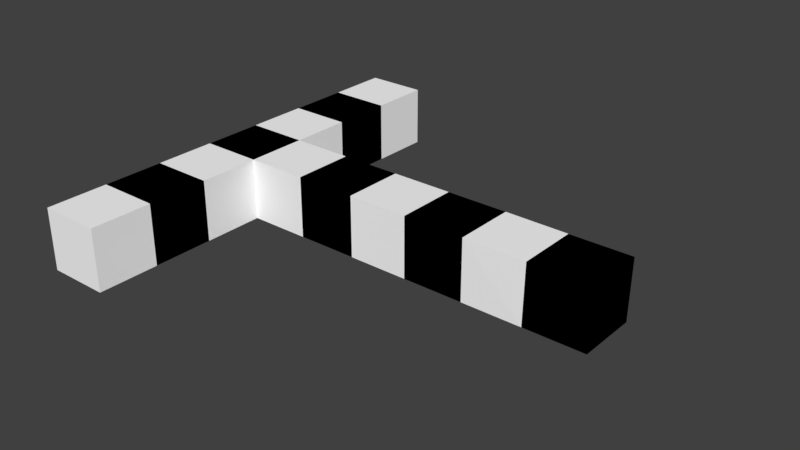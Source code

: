 # Source: untitled.blend  (saved by Blender 2.79.0; exported with 4.5.12 LTS)
import bpy
from mathutils import Matrix  # noqa: F401  (used for matrix-valued properties, if any)

bpy.ops.wm.read_factory_settings(use_empty=True)
scene = bpy.context.scene
scene.name = 'Scene'

# ---- collections
col_collection_1 = bpy.data.collections.new('Collection 1'); scene.collection.children.link(col_collection_1)

# ---- materials (node trees are filled in below, after node groups)
mat_white = bpy.data.materials.new('white')
mat_white.alpha_threshold = 0.0
mat_white.diffuse_color = (1.0, 1.0, 1.0, 1.0)
mat_white.roughness = 0.5
mat_white.line_color = (0.0, 0.0, 0.0, 1.0)
mat_black = bpy.data.materials.new('black')
mat_black.alpha_threshold = 0.0
mat_black.diffuse_color = (0.0, 0.0, 0.0, 1.0)
mat_black.roughness = 0.5

# ---- material node trees
mat_black.use_nodes = True; mat_black.node_tree.nodes.clear()
_N = mat_black.node_tree.nodes; _L = mat_black.node_tree.links
n0 = _N.new('ShaderNodeOutputMaterial'); n0.name = 'Material Output'; n0.location = (300, 300)
n1 = _N.new('ShaderNodeBsdfDiffuse'); n1.name = 'Diffuse BSDF'; n1.location = (10, 300)
n1.inputs[0].default_value = (0.0, 0.0, 0.0, 1.0)
_L.new(n1.outputs[0], n0.inputs[0])
n0.is_active_output = True

# ---- world
world_world = bpy.data.worlds.new('World'); scene.world = world_world
world_world.color = (0.05088, 0.05088, 0.05088)
world_world.use_sun_shadow = False
world_world.sun_shadow_jitter_overblur = 0.0
world_world.cycles.sampling_method = 'MANUAL'

# ---- meshes
me_corridor = bpy.data.meshes.new('Corridor')
me_corridor.from_pydata([(1.0, 1.0, -1.0), (1.0, -1.0, -1.0), (-1.0, -1.0, -1.0), (-1.0, 1.0, -1.0), (1.0, 1.0, 1.0), (1.0, -1.0, 1.0), (-1.0, -1.0, 1.0), (-1.0, 1.0, 1.0), (7.0, 1.0, -1.0), (7.0, -1.0, -1.0), (7.021, 1.025, 0.9755), (7.021, -0.9751, 0.9755), (-7.0, -1.0, -1.0), (-7.0, 1.0, -1.0), (-7.0, -1.0, 1.0), (-7.0, 1.0, 1.0), (-3.0, -1.0, -1.0), (-5.0, -1.0, -1.0), (-5.0, 1.0, -1.0), (-3.0, 1.0, -1.0), (-3.0, -1.0, 1.0), (-5.0, -1.0, 1.0), (-3.0, 1.0, 1.0), (-5.0, 1.0, 1.0), (3.0, 1.0, -1.0), (5.0, 1.0, -1.0), (5.0, -1.0, -1.0), (3.0, -1.0, -1.0), (3.0, -1.0, 1.0), (5.021, -0.9751, 0.9755), (5.021, 1.025, 0.9755), (3.0, 1.0, 1.0), (-7.0, 7.0, -1.0), (-7.0, 7.0, 1.0), (-5.0, 7.0, 1.0), (-5.0, 7.0, -1.0), (-5.0, 3.0, -1.0), (-5.0, 5.0, -1.0), (-5.0, 5.0, 1.0), (-5.0, 3.0, 1.0), (-7.0, 3.0, -1.0), (-7.0, 5.0, -1.0), (-7.0, 3.0, 1.0), (-7.0, 5.0, 1.0), (-7.0, -7.0, -1.0), (-7.0, -7.0, 1.0), (-5.0, -7.0, -1.0), (-5.0, -7.0, 1.0), (-5.0, -3.0, -1.0), (-5.0, -5.0, -1.0), (-7.0, -5.0, -1.0), (-7.0, -3.0, -1.0), (-7.0, -5.0, 1.0), (-7.0, -3.0, 1.0), (-5.0, -3.0, 1.0), (-5.0, -5.0, 1.0), (7.021, 1.025, 0.9755), (7.021, -0.9751, 0.9755), (5.021, -0.9751, 0.9755), (5.021, 1.025, 0.9755), (1.0, 1.0, 1.0), (1.0, -1.0, 1.0), (3.0, -1.0, 1.0), (3.0, 1.0, 1.0), (7.0, 1.0, -1.0), (7.0, -1.0, -1.0), (7.021, 1.025, 0.9755), (7.021, -0.9751, 0.9755), (3.0, -1.0, 1.0), (5.021, -0.9751, 0.9755), (5.021, 1.025, 0.9755), (3.0, 1.0, 1.0)], [], [(0, 1, 2, 3), (4, 7, 6, 5), (26, 25, 8, 9), (1, 5, 6, 2), (18, 17, 12, 13), (4, 0, 3, 7), (71, 68, 69, 70), (64, 66, 67, 65), (29, 26, 9, 11), (25, 30, 10, 8), (12, 14, 15, 13), (50, 49, 46, 44), (21, 23, 15, 14), (38, 37, 35, 34), (7, 3, 19, 22), (22, 19, 18, 23), (6, 7, 22, 20), (20, 22, 23, 21), (2, 6, 20, 16), (16, 20, 21, 17), (3, 2, 16, 19), (19, 16, 17, 18), (0, 4, 31, 24), (24, 31, 30, 25), (5, 1, 27, 28), (28, 27, 26, 29), (60, 61, 62, 63), (1, 0, 24, 27), (27, 24, 25, 26), (34, 35, 32, 33), (37, 41, 32, 35), (41, 43, 33, 32), (43, 38, 34, 33), (15, 23, 39, 42), (42, 39, 38, 43), (13, 15, 42, 40), (40, 42, 43, 41), (18, 13, 40, 36), (36, 40, 41, 37), (23, 18, 36, 39), (39, 36, 37, 38), (46, 47, 45, 44), (52, 50, 44, 45), (49, 55, 47, 46), (55, 52, 45, 47), (21, 14, 53, 54), (54, 53, 52, 55), (17, 21, 54, 48), (48, 54, 55, 49), (14, 12, 51, 53), (53, 51, 50, 52), (12, 17, 48, 51), (51, 48, 49, 50), (59, 58, 57, 56)])
me_corridor.polygons.foreach_set('material_index', [0, 0, 1, 0, 1, 0, 0, 1, 1, 1, 1, 0, 1, 0, 1, 0, 1, 0, 1, 0, 1, 0, 1, 0, 1, 0, 1, 1, 0, 0, 0, 0, 0, 0, 1, 0, 1, 0, 1, 0, 1, 0, 0, 0, 0, 0, 1, 0, 1, 0, 1, 0, 1, 1])
me_corridor.materials.append(mat_white)
me_corridor.materials.append(mat_black)
me_corridor.use_remesh_preserve_volume = False
me_corridor.use_remesh_preserve_attributes = False
me_corridor.use_mirror_vertex_groups = False
me_corridor.update()

# ---- objects
ob_corridor = bpy.data.objects.new('Corridor', me_corridor)

# ---- transforms, parenting, visibility, modifiers, constraints
ob_corridor.location = (0.0, 0.0, 1.0)
ob_corridor.lock_rotations_4d = False
ob_corridor.empty_display_type = 'ARROWS'
ob_corridor.lineart.crease_threshold = 0.0

# ---- collection membership
col_collection_1.objects.link(ob_corridor)

# ---- scene / render settings (as saved in the file)
scene.frame_start = 1; scene.frame_end = 250; scene.frame_set(2)
scene.render.engine = 'CYCLES'
scene.render.resolution_percentage = 50
scene.render.dither_intensity = 0.0
scene.cycles.use_denoising = False
scene.cycles.samples = 128
scene.cycles.sampling_pattern = 'TABULATED_SOBOL'
scene.cycles.use_adaptive_sampling = False
scene.cycles.use_light_tree = False
scene.cycles.blur_glossy = 0.0
scene.cycles.sample_clamp_indirect = 0.0
scene.view_settings.view_transform = 'Standard'
bpy.context.view_layer.update()

# ---- added for rendering (the .blend has no active camera and no usable light): camera, sun
cam_auto = bpy.data.cameras.new('AutoCamera')
cam_auto.lens = 50.0
cam_auto.sensor_width = 36.0
cam_auto.clip_end = 1000.0
ob_auto_camera = bpy.data.objects.new('AutoCamera', cam_auto)
scene.collection.objects.link(ob_auto_camera)
ob_auto_camera.location = (18.4358, -22.1104, 15.7403)
ob_auto_camera.rotation_euler = (1.09748, -7.21219e-08, 0.694738)
scene.camera = ob_auto_camera
light_auto_sun = bpy.data.lights.new('AutoSun', 'SUN')
light_auto_sun.energy = 3.0
light_auto_sun.angle = 0.0523599
ob_auto_sun = bpy.data.objects.new('AutoSun', light_auto_sun)
scene.collection.objects.link(ob_auto_sun)
ob_auto_sun.rotation_euler = (0.872665, 0.174533, 0.523599)
bpy.context.view_layer.update()
